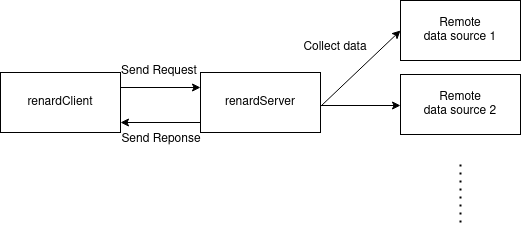

The diagram above was exported from draw.io. Its source (the exported page's mxGraphModel, read from the mxfile embedded in the PNG):
<mxGraphModel dx="1042" dy="608" grid="1" gridSize="10" guides="1" tooltips="1" connect="1" arrows="1" fold="1" page="1" pageScale="1" pageWidth="827" pageHeight="1169" math="0" shadow="0">
  <root>
    <mxCell id="0" />
    <mxCell id="1" parent="0" />
    <mxCell id="BQkvGb8uxGoEaIsRziVQ-1" value="renardClient" style="rounded=0;whiteSpace=wrap;html=1;" vertex="1" parent="1">
      <mxGeometry x="140" y="150" width="120" height="60" as="geometry" />
    </mxCell>
    <mxCell id="BQkvGb8uxGoEaIsRziVQ-2" value="renardServer" style="rounded=0;whiteSpace=wrap;html=1;" vertex="1" parent="1">
      <mxGeometry x="340" y="150" width="120" height="60" as="geometry" />
    </mxCell>
    <mxCell id="BQkvGb8uxGoEaIsRziVQ-3" value="&lt;div&gt;Remote &lt;br&gt;&lt;/div&gt;&lt;div&gt;data source 1&lt;/div&gt;" style="rounded=0;whiteSpace=wrap;html=1;" vertex="1" parent="1">
      <mxGeometry x="540" y="78" width="120" height="60" as="geometry" />
    </mxCell>
    <mxCell id="BQkvGb8uxGoEaIsRziVQ-4" value="&lt;div&gt;Remote &lt;br&gt;&lt;/div&gt;&lt;div&gt;data source 2&lt;br&gt;&lt;/div&gt;" style="rounded=0;whiteSpace=wrap;html=1;" vertex="1" parent="1">
      <mxGeometry x="540" y="152" width="120" height="60" as="geometry" />
    </mxCell>
    <mxCell id="BQkvGb8uxGoEaIsRziVQ-5" value="" style="endArrow=none;dashed=1;html=1;dashPattern=1 3;strokeWidth=2;rounded=0;" edge="1" parent="1">
      <mxGeometry width="50" height="50" relative="1" as="geometry">
        <mxPoint x="600" y="300" as="sourcePoint" />
        <mxPoint x="600" y="240" as="targetPoint" />
      </mxGeometry>
    </mxCell>
    <mxCell id="BQkvGb8uxGoEaIsRziVQ-6" value="" style="endArrow=classic;html=1;rounded=0;exitX=1;exitY=0.25;exitDx=0;exitDy=0;entryX=0;entryY=0.25;entryDx=0;entryDy=0;" edge="1" parent="1" source="BQkvGb8uxGoEaIsRziVQ-1" target="BQkvGb8uxGoEaIsRziVQ-2">
      <mxGeometry width="50" height="50" relative="1" as="geometry">
        <mxPoint x="390" y="240" as="sourcePoint" />
        <mxPoint x="440" y="190" as="targetPoint" />
      </mxGeometry>
    </mxCell>
    <mxCell id="BQkvGb8uxGoEaIsRziVQ-8" value="" style="endArrow=classic;html=1;rounded=0;entryX=0;entryY=0.25;entryDx=0;entryDy=0;" edge="1" parent="1">
      <mxGeometry width="50" height="50" relative="1" as="geometry">
        <mxPoint x="340" y="200" as="sourcePoint" />
        <mxPoint x="260" y="200" as="targetPoint" />
      </mxGeometry>
    </mxCell>
    <mxCell id="BQkvGb8uxGoEaIsRziVQ-9" value="Send Request" style="text;html=1;strokeColor=none;fillColor=none;align=center;verticalAlign=middle;whiteSpace=wrap;rounded=0;" vertex="1" parent="1">
      <mxGeometry x="254" y="134" width="90" height="30" as="geometry" />
    </mxCell>
    <mxCell id="BQkvGb8uxGoEaIsRziVQ-10" value="Send Reponse" style="text;html=1;strokeColor=none;fillColor=none;align=center;verticalAlign=middle;whiteSpace=wrap;rounded=0;" vertex="1" parent="1">
      <mxGeometry x="256" y="202" width="90" height="30" as="geometry" />
    </mxCell>
    <mxCell id="BQkvGb8uxGoEaIsRziVQ-12" value="" style="endArrow=classic;html=1;rounded=0;entryX=0;entryY=0.5;entryDx=0;entryDy=0;" edge="1" parent="1" target="BQkvGb8uxGoEaIsRziVQ-3">
      <mxGeometry width="50" height="50" relative="1" as="geometry">
        <mxPoint x="460" y="184" as="sourcePoint" />
        <mxPoint x="510" y="134" as="targetPoint" />
      </mxGeometry>
    </mxCell>
    <mxCell id="BQkvGb8uxGoEaIsRziVQ-13" value="Collect data" style="text;html=1;strokeColor=none;fillColor=none;align=center;verticalAlign=middle;whiteSpace=wrap;rounded=0;" vertex="1" parent="1">
      <mxGeometry x="430" y="110" width="90" height="30" as="geometry" />
    </mxCell>
    <mxCell id="BQkvGb8uxGoEaIsRziVQ-14" value="" style="endArrow=classic;html=1;rounded=0;entryX=0;entryY=0.5;entryDx=0;entryDy=0;" edge="1" parent="1">
      <mxGeometry width="50" height="50" relative="1" as="geometry">
        <mxPoint x="460" y="183" as="sourcePoint" />
        <mxPoint x="540" y="183" as="targetPoint" />
      </mxGeometry>
    </mxCell>
  </root>
</mxGraphModel>